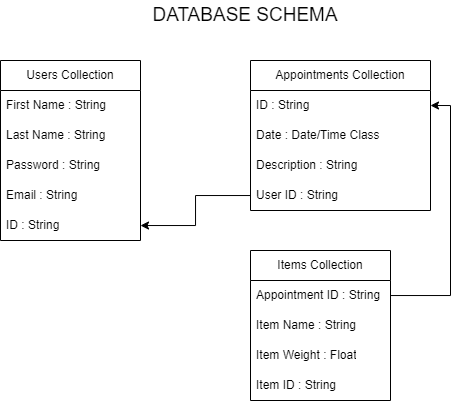

The diagram above was exported from draw.io. Its source (the exported page's mxGraphModel, read from the mxfile embedded in the PNG):
<mxGraphModel dx="740" dy="460" grid="1" gridSize="10" guides="1" tooltips="1" connect="1" arrows="1" fold="1" page="1" pageScale="1" pageWidth="850" pageHeight="1100" math="0" shadow="0">
  <root>
    <mxCell id="0" />
    <mxCell id="1" parent="0" />
    <mxCell id="Q0IsVmQIrcU2K2URyni7-1" value="Users Collection" style="swimlane;fontStyle=0;childLayout=stackLayout;horizontal=1;startSize=30;horizontalStack=0;resizeParent=1;resizeParentMax=0;resizeLast=0;collapsible=1;marginBottom=0;whiteSpace=wrap;html=1;" vertex="1" parent="1">
      <mxGeometry x="110" y="260" width="140" height="180" as="geometry">
        <mxRectangle x="110" y="260" width="130" height="30" as="alternateBounds" />
      </mxGeometry>
    </mxCell>
    <mxCell id="Q0IsVmQIrcU2K2URyni7-2" value="First Name : String" style="text;strokeColor=none;fillColor=none;align=left;verticalAlign=middle;spacingLeft=4;spacingRight=4;overflow=hidden;points=[[0,0.5],[1,0.5]];portConstraint=eastwest;rotatable=0;whiteSpace=wrap;html=1;" vertex="1" parent="Q0IsVmQIrcU2K2URyni7-1">
      <mxGeometry y="30" width="140" height="30" as="geometry" />
    </mxCell>
    <mxCell id="Q0IsVmQIrcU2K2URyni7-3" value="Last Name : String" style="text;strokeColor=none;fillColor=none;align=left;verticalAlign=middle;spacingLeft=4;spacingRight=4;overflow=hidden;points=[[0,0.5],[1,0.5]];portConstraint=eastwest;rotatable=0;whiteSpace=wrap;html=1;" vertex="1" parent="Q0IsVmQIrcU2K2URyni7-1">
      <mxGeometry y="60" width="140" height="30" as="geometry" />
    </mxCell>
    <mxCell id="Q0IsVmQIrcU2K2URyni7-6" value="Password : String" style="text;strokeColor=none;fillColor=none;align=left;verticalAlign=middle;spacingLeft=4;spacingRight=4;overflow=hidden;points=[[0,0.5],[1,0.5]];portConstraint=eastwest;rotatable=0;whiteSpace=wrap;html=1;" vertex="1" parent="Q0IsVmQIrcU2K2URyni7-1">
      <mxGeometry y="90" width="140" height="30" as="geometry" />
    </mxCell>
    <mxCell id="Q0IsVmQIrcU2K2URyni7-4" value="Email : String" style="text;strokeColor=none;fillColor=none;align=left;verticalAlign=middle;spacingLeft=4;spacingRight=4;overflow=hidden;points=[[0,0.5],[1,0.5]];portConstraint=eastwest;rotatable=0;whiteSpace=wrap;html=1;" vertex="1" parent="Q0IsVmQIrcU2K2URyni7-1">
      <mxGeometry y="120" width="140" height="30" as="geometry" />
    </mxCell>
    <mxCell id="Q0IsVmQIrcU2K2URyni7-7" value="ID : String" style="text;strokeColor=none;fillColor=none;align=left;verticalAlign=middle;spacingLeft=4;spacingRight=4;overflow=hidden;points=[[0,0.5],[1,0.5]];portConstraint=eastwest;rotatable=0;whiteSpace=wrap;html=1;" vertex="1" parent="Q0IsVmQIrcU2K2URyni7-1">
      <mxGeometry y="150" width="140" height="30" as="geometry" />
    </mxCell>
    <mxCell id="Q0IsVmQIrcU2K2URyni7-9" value="Appointments Collection" style="swimlane;fontStyle=0;childLayout=stackLayout;horizontal=1;startSize=30;horizontalStack=0;resizeParent=1;resizeParentMax=0;resizeLast=0;collapsible=1;marginBottom=0;whiteSpace=wrap;html=1;" vertex="1" parent="1">
      <mxGeometry x="360" y="260" width="180" height="150" as="geometry" />
    </mxCell>
    <mxCell id="Q0IsVmQIrcU2K2URyni7-10" value="ID : String" style="text;strokeColor=none;fillColor=none;align=left;verticalAlign=middle;spacingLeft=4;spacingRight=4;overflow=hidden;points=[[0,0.5],[1,0.5]];portConstraint=eastwest;rotatable=0;whiteSpace=wrap;html=1;" vertex="1" parent="Q0IsVmQIrcU2K2URyni7-9">
      <mxGeometry y="30" width="180" height="30" as="geometry" />
    </mxCell>
    <mxCell id="Q0IsVmQIrcU2K2URyni7-11" value="Date : Date/Time Class" style="text;strokeColor=none;fillColor=none;align=left;verticalAlign=middle;spacingLeft=4;spacingRight=4;overflow=hidden;points=[[0,0.5],[1,0.5]];portConstraint=eastwest;rotatable=0;whiteSpace=wrap;html=1;" vertex="1" parent="Q0IsVmQIrcU2K2URyni7-9">
      <mxGeometry y="60" width="180" height="30" as="geometry" />
    </mxCell>
    <mxCell id="Q0IsVmQIrcU2K2URyni7-12" value="Description : String" style="text;strokeColor=none;fillColor=none;align=left;verticalAlign=middle;spacingLeft=4;spacingRight=4;overflow=hidden;points=[[0,0.5],[1,0.5]];portConstraint=eastwest;rotatable=0;whiteSpace=wrap;html=1;" vertex="1" parent="Q0IsVmQIrcU2K2URyni7-9">
      <mxGeometry y="90" width="180" height="30" as="geometry" />
    </mxCell>
    <mxCell id="Q0IsVmQIrcU2K2URyni7-19" value="User ID : String" style="text;strokeColor=none;fillColor=none;align=left;verticalAlign=middle;spacingLeft=4;spacingRight=4;overflow=hidden;points=[[0,0.5],[1,0.5]];portConstraint=eastwest;rotatable=0;whiteSpace=wrap;html=1;" vertex="1" parent="Q0IsVmQIrcU2K2URyni7-9">
      <mxGeometry y="120" width="180" height="30" as="geometry" />
    </mxCell>
    <mxCell id="Q0IsVmQIrcU2K2URyni7-13" value="Items Collection" style="swimlane;fontStyle=0;childLayout=stackLayout;horizontal=1;startSize=30;horizontalStack=0;resizeParent=1;resizeParentMax=0;resizeLast=0;collapsible=1;marginBottom=0;whiteSpace=wrap;html=1;" vertex="1" parent="1">
      <mxGeometry x="360" y="450" width="140" height="150" as="geometry" />
    </mxCell>
    <mxCell id="Q0IsVmQIrcU2K2URyni7-14" value="Appointment ID : String" style="text;strokeColor=none;fillColor=none;align=left;verticalAlign=middle;spacingLeft=4;spacingRight=4;overflow=hidden;points=[[0,0.5],[1,0.5]];portConstraint=eastwest;rotatable=0;whiteSpace=wrap;html=1;" vertex="1" parent="Q0IsVmQIrcU2K2URyni7-13">
      <mxGeometry y="30" width="140" height="30" as="geometry" />
    </mxCell>
    <mxCell id="Q0IsVmQIrcU2K2URyni7-15" value="Item Name : String" style="text;strokeColor=none;fillColor=none;align=left;verticalAlign=middle;spacingLeft=4;spacingRight=4;overflow=hidden;points=[[0,0.5],[1,0.5]];portConstraint=eastwest;rotatable=0;whiteSpace=wrap;html=1;" vertex="1" parent="Q0IsVmQIrcU2K2URyni7-13">
      <mxGeometry y="60" width="140" height="30" as="geometry" />
    </mxCell>
    <mxCell id="Q0IsVmQIrcU2K2URyni7-16" value="Item Weight : Float" style="text;strokeColor=none;fillColor=none;align=left;verticalAlign=middle;spacingLeft=4;spacingRight=4;overflow=hidden;points=[[0,0.5],[1,0.5]];portConstraint=eastwest;rotatable=0;whiteSpace=wrap;html=1;" vertex="1" parent="Q0IsVmQIrcU2K2URyni7-13">
      <mxGeometry y="90" width="140" height="30" as="geometry" />
    </mxCell>
    <mxCell id="Q0IsVmQIrcU2K2URyni7-18" value="Item ID : String" style="text;strokeColor=none;fillColor=none;align=left;verticalAlign=middle;spacingLeft=4;spacingRight=4;overflow=hidden;points=[[0,0.5],[1,0.5]];portConstraint=eastwest;rotatable=0;whiteSpace=wrap;html=1;" vertex="1" parent="Q0IsVmQIrcU2K2URyni7-13">
      <mxGeometry y="120" width="140" height="30" as="geometry" />
    </mxCell>
    <mxCell id="Q0IsVmQIrcU2K2URyni7-17" style="edgeStyle=orthogonalEdgeStyle;rounded=0;orthogonalLoop=1;jettySize=auto;html=1;entryX=1;entryY=0.5;entryDx=0;entryDy=0;" edge="1" parent="1" source="Q0IsVmQIrcU2K2URyni7-14" target="Q0IsVmQIrcU2K2URyni7-10">
      <mxGeometry relative="1" as="geometry" />
    </mxCell>
    <mxCell id="Q0IsVmQIrcU2K2URyni7-20" style="edgeStyle=orthogonalEdgeStyle;rounded=0;orthogonalLoop=1;jettySize=auto;html=1;" edge="1" parent="1" source="Q0IsVmQIrcU2K2URyni7-19" target="Q0IsVmQIrcU2K2URyni7-7">
      <mxGeometry relative="1" as="geometry" />
    </mxCell>
    <mxCell id="Q0IsVmQIrcU2K2URyni7-21" value="&lt;font style=&quot;font-size: 19px;&quot;&gt;DATABASE SCHEMA&lt;/font&gt;" style="text;html=1;align=center;verticalAlign=middle;whiteSpace=wrap;rounded=0;" vertex="1" parent="1">
      <mxGeometry x="230" y="200" width="250" height="30" as="geometry" />
    </mxCell>
  </root>
</mxGraphModel>